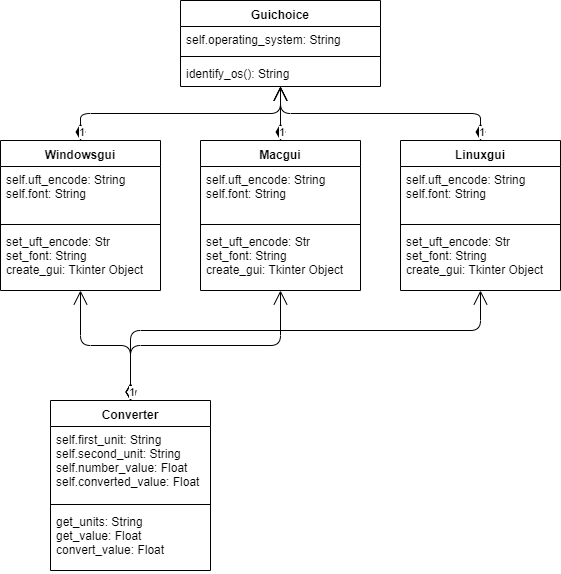

The diagram above was exported from draw.io. Its source (the exported page's mxGraphModel, read from the mxfile embedded in the PNG):
<mxGraphModel dx="1088" dy="563" grid="1" gridSize="10" guides="1" tooltips="1" connect="1" arrows="1" fold="1" page="1" pageScale="1" pageWidth="827" pageHeight="1169" math="0" shadow="0">
  <root>
    <mxCell id="0" />
    <mxCell id="1" parent="0" />
    <mxCell id="XqxflfNteKfS_Pp4304x-1" value="Guichoice" style="swimlane;fontStyle=1;align=center;verticalAlign=top;childLayout=stackLayout;horizontal=1;startSize=26;horizontalStack=0;resizeParent=1;resizeParentMax=0;resizeLast=0;collapsible=1;marginBottom=0;" parent="1" vertex="1">
      <mxGeometry x="290" y="40" width="200" height="86" as="geometry" />
    </mxCell>
    <mxCell id="XqxflfNteKfS_Pp4304x-2" value="self.operating_system: String" style="text;strokeColor=none;fillColor=none;align=left;verticalAlign=top;spacingLeft=4;spacingRight=4;overflow=hidden;rotatable=0;points=[[0,0.5],[1,0.5]];portConstraint=eastwest;" parent="XqxflfNteKfS_Pp4304x-1" vertex="1">
      <mxGeometry y="26" width="200" height="26" as="geometry" />
    </mxCell>
    <mxCell id="XqxflfNteKfS_Pp4304x-3" value="" style="line;strokeWidth=1;fillColor=none;align=left;verticalAlign=middle;spacingTop=-1;spacingLeft=3;spacingRight=3;rotatable=0;labelPosition=right;points=[];portConstraint=eastwest;" parent="XqxflfNteKfS_Pp4304x-1" vertex="1">
      <mxGeometry y="52" width="200" height="8" as="geometry" />
    </mxCell>
    <mxCell id="XqxflfNteKfS_Pp4304x-4" value="identify_os(): String" style="text;strokeColor=none;fillColor=none;align=left;verticalAlign=top;spacingLeft=4;spacingRight=4;overflow=hidden;rotatable=0;points=[[0,0.5],[1,0.5]];portConstraint=eastwest;" parent="XqxflfNteKfS_Pp4304x-1" vertex="1">
      <mxGeometry y="60" width="200" height="26" as="geometry" />
    </mxCell>
    <mxCell id="XqxflfNteKfS_Pp4304x-5" value="Macgui" style="swimlane;fontStyle=1;align=center;verticalAlign=top;childLayout=stackLayout;horizontal=1;startSize=26;horizontalStack=0;resizeParent=1;resizeParentMax=0;resizeLast=0;collapsible=1;marginBottom=0;" parent="1" vertex="1">
      <mxGeometry x="310" y="180" width="160" height="150" as="geometry" />
    </mxCell>
    <mxCell id="XqxflfNteKfS_Pp4304x-6" value="self.uft_encode: String&#10;self.font: String" style="text;strokeColor=none;fillColor=none;align=left;verticalAlign=top;spacingLeft=4;spacingRight=4;overflow=hidden;rotatable=0;points=[[0,0.5],[1,0.5]];portConstraint=eastwest;" parent="XqxflfNteKfS_Pp4304x-5" vertex="1">
      <mxGeometry y="26" width="160" height="54" as="geometry" />
    </mxCell>
    <mxCell id="XqxflfNteKfS_Pp4304x-7" value="" style="line;strokeWidth=1;fillColor=none;align=left;verticalAlign=middle;spacingTop=-1;spacingLeft=3;spacingRight=3;rotatable=0;labelPosition=right;points=[];portConstraint=eastwest;" parent="XqxflfNteKfS_Pp4304x-5" vertex="1">
      <mxGeometry y="80" width="160" height="8" as="geometry" />
    </mxCell>
    <mxCell id="XqxflfNteKfS_Pp4304x-8" value="set_uft_encode: Str&#10;set_font: String&#10;create_gui: Tkinter Object" style="text;strokeColor=none;fillColor=none;align=left;verticalAlign=top;spacingLeft=4;spacingRight=4;overflow=hidden;rotatable=0;points=[[0,0.5],[1,0.5]];portConstraint=eastwest;" parent="XqxflfNteKfS_Pp4304x-5" vertex="1">
      <mxGeometry y="88" width="160" height="62" as="geometry" />
    </mxCell>
    <mxCell id="XqxflfNteKfS_Pp4304x-9" value="Converter" style="swimlane;fontStyle=1;align=center;verticalAlign=top;childLayout=stackLayout;horizontal=1;startSize=26;horizontalStack=0;resizeParent=1;resizeParentMax=0;resizeLast=0;collapsible=1;marginBottom=0;" parent="1" vertex="1">
      <mxGeometry x="160" y="440" width="160" height="170" as="geometry" />
    </mxCell>
    <mxCell id="XqxflfNteKfS_Pp4304x-10" value="self.first_unit: String&#10;self.second_unit: String&#10;self.number_value: Float&#10;self.converted_value: Float" style="text;strokeColor=none;fillColor=none;align=left;verticalAlign=top;spacingLeft=4;spacingRight=4;overflow=hidden;rotatable=0;points=[[0,0.5],[1,0.5]];portConstraint=eastwest;" parent="XqxflfNteKfS_Pp4304x-9" vertex="1">
      <mxGeometry y="26" width="160" height="74" as="geometry" />
    </mxCell>
    <mxCell id="XqxflfNteKfS_Pp4304x-11" value="" style="line;strokeWidth=1;fillColor=none;align=left;verticalAlign=middle;spacingTop=-1;spacingLeft=3;spacingRight=3;rotatable=0;labelPosition=right;points=[];portConstraint=eastwest;" parent="XqxflfNteKfS_Pp4304x-9" vertex="1">
      <mxGeometry y="100" width="160" height="8" as="geometry" />
    </mxCell>
    <mxCell id="XqxflfNteKfS_Pp4304x-12" value="get_units: String&#10;get_value: Float&#10;convert_value: Float" style="text;strokeColor=none;fillColor=none;align=left;verticalAlign=top;spacingLeft=4;spacingRight=4;overflow=hidden;rotatable=0;points=[[0,0.5],[1,0.5]];portConstraint=eastwest;" parent="XqxflfNteKfS_Pp4304x-9" vertex="1">
      <mxGeometry y="108" width="160" height="62" as="geometry" />
    </mxCell>
    <mxCell id="XqxflfNteKfS_Pp4304x-14" value="Windowsgui" style="swimlane;fontStyle=1;align=center;verticalAlign=top;childLayout=stackLayout;horizontal=1;startSize=26;horizontalStack=0;resizeParent=1;resizeParentMax=0;resizeLast=0;collapsible=1;marginBottom=0;" parent="1" vertex="1">
      <mxGeometry x="110" y="180" width="160" height="150" as="geometry" />
    </mxCell>
    <mxCell id="XqxflfNteKfS_Pp4304x-15" value="self.uft_encode: String&#10;self.font: String" style="text;strokeColor=none;fillColor=none;align=left;verticalAlign=top;spacingLeft=4;spacingRight=4;overflow=hidden;rotatable=0;points=[[0,0.5],[1,0.5]];portConstraint=eastwest;" parent="XqxflfNteKfS_Pp4304x-14" vertex="1">
      <mxGeometry y="26" width="160" height="54" as="geometry" />
    </mxCell>
    <mxCell id="XqxflfNteKfS_Pp4304x-16" value="" style="line;strokeWidth=1;fillColor=none;align=left;verticalAlign=middle;spacingTop=-1;spacingLeft=3;spacingRight=3;rotatable=0;labelPosition=right;points=[];portConstraint=eastwest;" parent="XqxflfNteKfS_Pp4304x-14" vertex="1">
      <mxGeometry y="80" width="160" height="8" as="geometry" />
    </mxCell>
    <mxCell id="XqxflfNteKfS_Pp4304x-17" value="set_uft_encode: Str&#10;set_font: String&#10;create_gui: Tkinter Object" style="text;strokeColor=none;fillColor=none;align=left;verticalAlign=top;spacingLeft=4;spacingRight=4;overflow=hidden;rotatable=0;points=[[0,0.5],[1,0.5]];portConstraint=eastwest;" parent="XqxflfNteKfS_Pp4304x-14" vertex="1">
      <mxGeometry y="88" width="160" height="62" as="geometry" />
    </mxCell>
    <mxCell id="XqxflfNteKfS_Pp4304x-18" value="Linuxgui" style="swimlane;fontStyle=1;align=center;verticalAlign=top;childLayout=stackLayout;horizontal=1;startSize=26;horizontalStack=0;resizeParent=1;resizeParentMax=0;resizeLast=0;collapsible=1;marginBottom=0;" parent="1" vertex="1">
      <mxGeometry x="510" y="180" width="160" height="150" as="geometry" />
    </mxCell>
    <mxCell id="XqxflfNteKfS_Pp4304x-19" value="self.uft_encode: String&#10;self.font: String" style="text;strokeColor=none;fillColor=none;align=left;verticalAlign=top;spacingLeft=4;spacingRight=4;overflow=hidden;rotatable=0;points=[[0,0.5],[1,0.5]];portConstraint=eastwest;" parent="XqxflfNteKfS_Pp4304x-18" vertex="1">
      <mxGeometry y="26" width="160" height="54" as="geometry" />
    </mxCell>
    <mxCell id="XqxflfNteKfS_Pp4304x-20" value="" style="line;strokeWidth=1;fillColor=none;align=left;verticalAlign=middle;spacingTop=-1;spacingLeft=3;spacingRight=3;rotatable=0;labelPosition=right;points=[];portConstraint=eastwest;" parent="XqxflfNteKfS_Pp4304x-18" vertex="1">
      <mxGeometry y="80" width="160" height="8" as="geometry" />
    </mxCell>
    <mxCell id="XqxflfNteKfS_Pp4304x-21" value="set_uft_encode: Str&#10;set_font: String&#10;create_gui: Tkinter Object" style="text;strokeColor=none;fillColor=none;align=left;verticalAlign=top;spacingLeft=4;spacingRight=4;overflow=hidden;rotatable=0;points=[[0,0.5],[1,0.5]];portConstraint=eastwest;" parent="XqxflfNteKfS_Pp4304x-18" vertex="1">
      <mxGeometry y="88" width="160" height="62" as="geometry" />
    </mxCell>
    <mxCell id="XqxflfNteKfS_Pp4304x-23" value="1" style="endArrow=open;html=1;endSize=12;startArrow=diamondThin;startSize=14;startFill=1;edgeStyle=orthogonalEdgeStyle;align=left;verticalAlign=bottom;exitX=0.5;exitY=0;exitDx=0;exitDy=0;" parent="1" source="XqxflfNteKfS_Pp4304x-14" target="XqxflfNteKfS_Pp4304x-1" edge="1">
      <mxGeometry x="-1" y="3" relative="1" as="geometry">
        <mxPoint x="90" y="70" as="sourcePoint" />
        <mxPoint x="250" y="70" as="targetPoint" />
      </mxGeometry>
    </mxCell>
    <mxCell id="XqxflfNteKfS_Pp4304x-25" value="1" style="endArrow=open;html=1;endSize=12;startArrow=diamondThin;startSize=14;startFill=1;edgeStyle=orthogonalEdgeStyle;align=left;verticalAlign=bottom;exitX=0.5;exitY=0;exitDx=0;exitDy=0;" parent="1" source="XqxflfNteKfS_Pp4304x-5" target="XqxflfNteKfS_Pp4304x-1" edge="1">
      <mxGeometry x="-1" y="3" relative="1" as="geometry">
        <mxPoint x="560" y="80" as="sourcePoint" />
        <mxPoint x="720" y="80" as="targetPoint" />
      </mxGeometry>
    </mxCell>
    <mxCell id="XqxflfNteKfS_Pp4304x-28" value="1" style="endArrow=open;html=1;endSize=12;startArrow=diamondThin;startSize=14;startFill=1;edgeStyle=orthogonalEdgeStyle;align=left;verticalAlign=bottom;exitX=0.5;exitY=0;exitDx=0;exitDy=0;" parent="1" source="XqxflfNteKfS_Pp4304x-18" target="XqxflfNteKfS_Pp4304x-1" edge="1">
      <mxGeometry x="-1" y="3" relative="1" as="geometry">
        <mxPoint x="570" y="100" as="sourcePoint" />
        <mxPoint x="730" y="100" as="targetPoint" />
      </mxGeometry>
    </mxCell>
    <mxCell id="XqxflfNteKfS_Pp4304x-29" value="1" style="endArrow=open;html=1;endSize=12;startArrow=diamondThin;startSize=14;startFill=0;edgeStyle=orthogonalEdgeStyle;align=left;verticalAlign=bottom;exitX=0.5;exitY=0;exitDx=0;exitDy=0;" parent="1" source="XqxflfNteKfS_Pp4304x-9" target="XqxflfNteKfS_Pp4304x-14" edge="1">
      <mxGeometry x="-1" y="3" relative="1" as="geometry">
        <mxPoint x="80" y="450" as="sourcePoint" />
        <mxPoint x="240" y="450" as="targetPoint" />
      </mxGeometry>
    </mxCell>
    <mxCell id="XqxflfNteKfS_Pp4304x-30" value="w" style="endArrow=open;html=1;endSize=12;startArrow=diamondThin;startSize=14;startFill=0;edgeStyle=orthogonalEdgeStyle;align=left;verticalAlign=bottom;exitX=0.5;exitY=0;exitDx=0;exitDy=0;" parent="1" source="XqxflfNteKfS_Pp4304x-9" target="XqxflfNteKfS_Pp4304x-5" edge="1">
      <mxGeometry x="-1" y="3" relative="1" as="geometry">
        <mxPoint x="340" y="400" as="sourcePoint" />
        <mxPoint x="420" y="370" as="targetPoint" />
      </mxGeometry>
    </mxCell>
    <mxCell id="XqxflfNteKfS_Pp4304x-31" value="1" style="endArrow=open;html=1;endSize=12;startArrow=diamondThin;startSize=14;startFill=0;edgeStyle=orthogonalEdgeStyle;align=left;verticalAlign=bottom;" parent="1" source="XqxflfNteKfS_Pp4304x-9" target="XqxflfNteKfS_Pp4304x-18" edge="1">
      <mxGeometry x="-1" y="3" relative="1" as="geometry">
        <mxPoint x="270" y="420" as="sourcePoint" />
        <mxPoint x="600" y="360" as="targetPoint" />
        <Array as="points">
          <mxPoint x="240" y="370" />
          <mxPoint x="590" y="370" />
        </Array>
      </mxGeometry>
    </mxCell>
  </root>
</mxGraphModel>